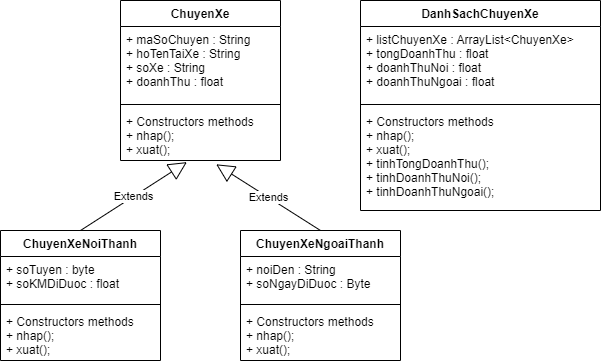

The diagram above was exported from draw.io. Its source (the exported page's mxGraphModel, read from the mxfile embedded in the PNG):
<mxGraphModel dx="1038" dy="547" grid="1" gridSize="10" guides="1" tooltips="1" connect="1" arrows="1" fold="1" page="1" pageScale="1" pageWidth="827" pageHeight="1169" math="0" shadow="0">
  <root>
    <mxCell id="0" />
    <mxCell id="1" parent="0" />
    <mxCell id="DCKhLQG1_k6F4gRCLTM7-1" value="ChuyenXe" style="swimlane;fontStyle=1;align=center;verticalAlign=top;childLayout=stackLayout;horizontal=1;startSize=26;horizontalStack=0;resizeParent=1;resizeParentMax=0;resizeLast=0;collapsible=1;marginBottom=0;" parent="1" vertex="1">
      <mxGeometry x="160" y="40" width="160" height="160" as="geometry" />
    </mxCell>
    <mxCell id="DCKhLQG1_k6F4gRCLTM7-2" value="+ maSoChuyen : String&#10;+ hoTenTaiXe : String&#10;+ soXe : String&#10;+ doanhThu : float" style="text;strokeColor=none;fillColor=none;align=left;verticalAlign=top;spacingLeft=4;spacingRight=4;overflow=hidden;rotatable=0;points=[[0,0.5],[1,0.5]];portConstraint=eastwest;" parent="DCKhLQG1_k6F4gRCLTM7-1" vertex="1">
      <mxGeometry y="26" width="160" height="74" as="geometry" />
    </mxCell>
    <mxCell id="DCKhLQG1_k6F4gRCLTM7-3" value="" style="line;strokeWidth=1;fillColor=none;align=left;verticalAlign=middle;spacingTop=-1;spacingLeft=3;spacingRight=3;rotatable=0;labelPosition=right;points=[];portConstraint=eastwest;" parent="DCKhLQG1_k6F4gRCLTM7-1" vertex="1">
      <mxGeometry y="100" width="160" height="8" as="geometry" />
    </mxCell>
    <mxCell id="DCKhLQG1_k6F4gRCLTM7-4" value="+ Constructors methods&#10;+ nhap();&#10;+ xuat();" style="text;strokeColor=none;fillColor=none;align=left;verticalAlign=top;spacingLeft=4;spacingRight=4;overflow=hidden;rotatable=0;points=[[0,0.5],[1,0.5]];portConstraint=eastwest;" parent="DCKhLQG1_k6F4gRCLTM7-1" vertex="1">
      <mxGeometry y="108" width="160" height="52" as="geometry" />
    </mxCell>
    <mxCell id="DCKhLQG1_k6F4gRCLTM7-5" value="ChuyenXeNgoaiThanh" style="swimlane;fontStyle=1;align=center;verticalAlign=top;childLayout=stackLayout;horizontal=1;startSize=26;horizontalStack=0;resizeParent=1;resizeParentMax=0;resizeLast=0;collapsible=1;marginBottom=0;" parent="1" vertex="1">
      <mxGeometry x="280" y="270" width="160" height="130" as="geometry" />
    </mxCell>
    <mxCell id="DCKhLQG1_k6F4gRCLTM7-6" value="+ noiDen : String&#10;+ soNgayDiDuoc : Byte" style="text;strokeColor=none;fillColor=none;align=left;verticalAlign=top;spacingLeft=4;spacingRight=4;overflow=hidden;rotatable=0;points=[[0,0.5],[1,0.5]];portConstraint=eastwest;" parent="DCKhLQG1_k6F4gRCLTM7-5" vertex="1">
      <mxGeometry y="26" width="160" height="44" as="geometry" />
    </mxCell>
    <mxCell id="DCKhLQG1_k6F4gRCLTM7-7" value="" style="line;strokeWidth=1;fillColor=none;align=left;verticalAlign=middle;spacingTop=-1;spacingLeft=3;spacingRight=3;rotatable=0;labelPosition=right;points=[];portConstraint=eastwest;" parent="DCKhLQG1_k6F4gRCLTM7-5" vertex="1">
      <mxGeometry y="70" width="160" height="8" as="geometry" />
    </mxCell>
    <mxCell id="DCKhLQG1_k6F4gRCLTM7-8" value="+ Constructors methods&#10;+ nhap();&#10;+ xuat();&#10;" style="text;strokeColor=none;fillColor=none;align=left;verticalAlign=top;spacingLeft=4;spacingRight=4;overflow=hidden;rotatable=0;points=[[0,0.5],[1,0.5]];portConstraint=eastwest;" parent="DCKhLQG1_k6F4gRCLTM7-5" vertex="1">
      <mxGeometry y="78" width="160" height="52" as="geometry" />
    </mxCell>
    <mxCell id="DCKhLQG1_k6F4gRCLTM7-9" value="ChuyenXeNoiThanh" style="swimlane;fontStyle=1;align=center;verticalAlign=top;childLayout=stackLayout;horizontal=1;startSize=26;horizontalStack=0;resizeParent=1;resizeParentMax=0;resizeLast=0;collapsible=1;marginBottom=0;" parent="1" vertex="1">
      <mxGeometry x="40" y="270" width="160" height="130" as="geometry" />
    </mxCell>
    <mxCell id="DCKhLQG1_k6F4gRCLTM7-10" value="+ soTuyen : byte&#10;+ soKMDiDuoc : float" style="text;strokeColor=none;fillColor=none;align=left;verticalAlign=top;spacingLeft=4;spacingRight=4;overflow=hidden;rotatable=0;points=[[0,0.5],[1,0.5]];portConstraint=eastwest;" parent="DCKhLQG1_k6F4gRCLTM7-9" vertex="1">
      <mxGeometry y="26" width="160" height="44" as="geometry" />
    </mxCell>
    <mxCell id="DCKhLQG1_k6F4gRCLTM7-11" value="" style="line;strokeWidth=1;fillColor=none;align=left;verticalAlign=middle;spacingTop=-1;spacingLeft=3;spacingRight=3;rotatable=0;labelPosition=right;points=[];portConstraint=eastwest;" parent="DCKhLQG1_k6F4gRCLTM7-9" vertex="1">
      <mxGeometry y="70" width="160" height="8" as="geometry" />
    </mxCell>
    <mxCell id="DCKhLQG1_k6F4gRCLTM7-12" value="+ Constructors methods&#10;+ nhap();&#10;+ xuat();" style="text;strokeColor=none;fillColor=none;align=left;verticalAlign=top;spacingLeft=4;spacingRight=4;overflow=hidden;rotatable=0;points=[[0,0.5],[1,0.5]];portConstraint=eastwest;" parent="DCKhLQG1_k6F4gRCLTM7-9" vertex="1">
      <mxGeometry y="78" width="160" height="52" as="geometry" />
    </mxCell>
    <mxCell id="DCKhLQG1_k6F4gRCLTM7-15" value="Extends" style="endArrow=block;endSize=16;endFill=0;html=1;rounded=0;exitX=0.5;exitY=0;exitDx=0;exitDy=0;entryX=0.415;entryY=1.031;entryDx=0;entryDy=0;entryPerimeter=0;" parent="1" source="DCKhLQG1_k6F4gRCLTM7-9" target="DCKhLQG1_k6F4gRCLTM7-4" edge="1">
      <mxGeometry width="160" relative="1" as="geometry">
        <mxPoint x="60" y="230" as="sourcePoint" />
        <mxPoint x="220" y="230" as="targetPoint" />
      </mxGeometry>
    </mxCell>
    <mxCell id="DCKhLQG1_k6F4gRCLTM7-16" value="Extends" style="endArrow=block;endSize=16;endFill=0;html=1;rounded=0;exitX=0.5;exitY=0;exitDx=0;exitDy=0;entryX=0.598;entryY=1.073;entryDx=0;entryDy=0;entryPerimeter=0;" parent="1" source="DCKhLQG1_k6F4gRCLTM7-5" target="DCKhLQG1_k6F4gRCLTM7-4" edge="1">
      <mxGeometry width="160" relative="1" as="geometry">
        <mxPoint x="350" y="220" as="sourcePoint" />
        <mxPoint x="510" y="220" as="targetPoint" />
      </mxGeometry>
    </mxCell>
    <mxCell id="DCKhLQG1_k6F4gRCLTM7-17" value="DanhSachChuyenXe" style="swimlane;fontStyle=1;align=center;verticalAlign=top;childLayout=stackLayout;horizontal=1;startSize=26;horizontalStack=0;resizeParent=1;resizeParentMax=0;resizeLast=0;collapsible=1;marginBottom=0;" parent="1" vertex="1">
      <mxGeometry x="400" y="40" width="240" height="210" as="geometry" />
    </mxCell>
    <mxCell id="DCKhLQG1_k6F4gRCLTM7-18" value="+ listChuyenXe : ArrayList&lt;ChuyenXe&gt;&#10;+ tongDoanhThu : float&#10;+ doanhThuNoi : float&#10;+ doanhThuNgoai : float" style="text;strokeColor=none;fillColor=none;align=left;verticalAlign=top;spacingLeft=4;spacingRight=4;overflow=hidden;rotatable=0;points=[[0,0.5],[1,0.5]];portConstraint=eastwest;" parent="DCKhLQG1_k6F4gRCLTM7-17" vertex="1">
      <mxGeometry y="26" width="240" height="74" as="geometry" />
    </mxCell>
    <mxCell id="DCKhLQG1_k6F4gRCLTM7-19" value="" style="line;strokeWidth=1;fillColor=none;align=left;verticalAlign=middle;spacingTop=-1;spacingLeft=3;spacingRight=3;rotatable=0;labelPosition=right;points=[];portConstraint=eastwest;" parent="DCKhLQG1_k6F4gRCLTM7-17" vertex="1">
      <mxGeometry y="100" width="240" height="8" as="geometry" />
    </mxCell>
    <mxCell id="DCKhLQG1_k6F4gRCLTM7-20" value="+ Constructors methods&#10;+ nhap();&#10;+ xuat();&#10;+ tinhTongDoanhThu();&#10;+ tinhDoanhThuNoi();&#10;+ tinhDoanhThuNgoai();" style="text;strokeColor=none;fillColor=none;align=left;verticalAlign=top;spacingLeft=4;spacingRight=4;overflow=hidden;rotatable=0;points=[[0,0.5],[1,0.5]];portConstraint=eastwest;" parent="DCKhLQG1_k6F4gRCLTM7-17" vertex="1">
      <mxGeometry y="108" width="240" height="102" as="geometry" />
    </mxCell>
  </root>
</mxGraphModel>